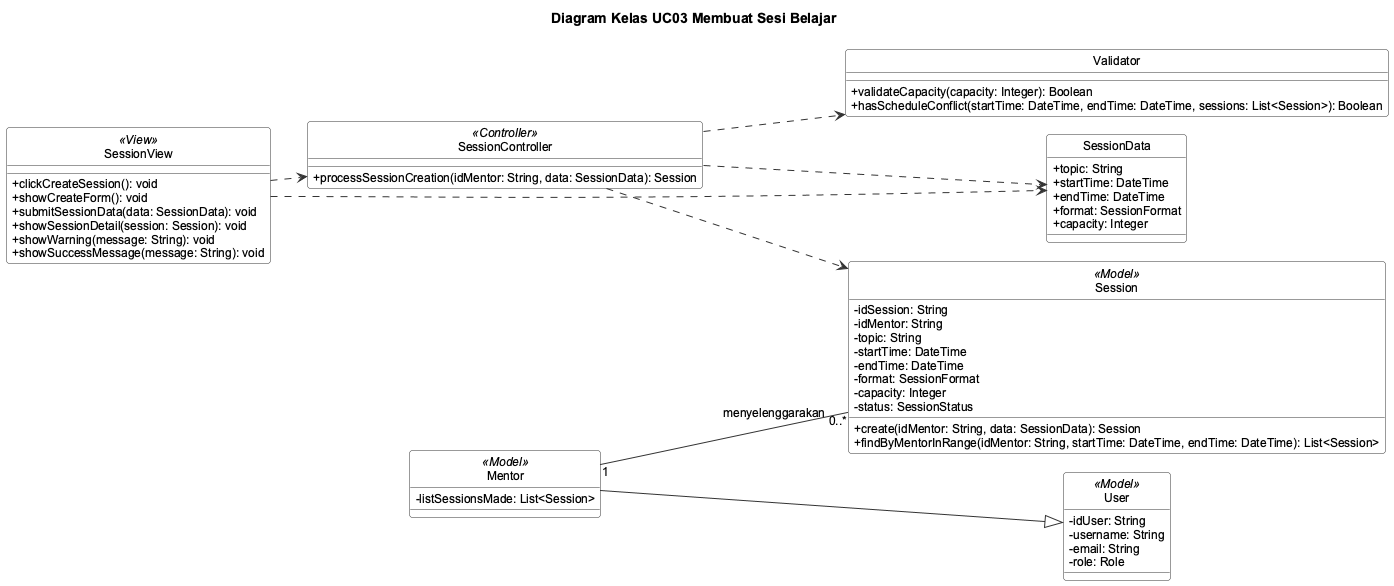

The diagram above was rendered by PlantUML. Its source (embedded in the PNG):
@startuml diagram-uc03
!include _style.iuml
!pragma layout smetana
title Diagram Kelas UC03 Membuat Sesi Belajar
left to right direction

class SessionView <<View>> {
  + clickCreateSession(): void
  + showCreateForm(): void
  + submitSessionData(data: SessionData): void
  + showSessionDetail(session: Session): void
  + showWarning(message: String): void
  + showSuccessMessage(message: String): void
}
class SessionController <<Controller>> {
  + processSessionCreation(idMentor: String, data: SessionData): Session
}
class Validator {
  + validateCapacity(capacity: Integer): Boolean
  + hasScheduleConflict(startTime: DateTime, endTime: DateTime, sessions: List<Session>): Boolean
}
class SessionData {
  + topic: String
  + startTime: DateTime
  + endTime: DateTime
  + format: SessionFormat
  + capacity: Integer
}
class Session <<Model>> {
  - idSession: String
  - idMentor: String
  - topic: String
  - startTime: DateTime
  - endTime: DateTime
  - format: SessionFormat
  - capacity: Integer
  - status: SessionStatus
  + create(idMentor: String, data: SessionData): Session
  + findByMentorInRange(idMentor: String, startTime: DateTime, endTime: DateTime): List<Session>
}
class User <<Model>> {
  - idUser: String
  - username: String
  - email: String
  - role: Role
}
class Mentor <<Model>> {
  - listSessionsMade: List<Session>
}

SessionView ..> SessionController
SessionView ..> SessionData
SessionController ..> Validator
SessionController ..> Session
SessionController ..> SessionData
Mentor "1" -- "0..*" Session : menyelenggarakan >
Mentor --|> User
@enduml